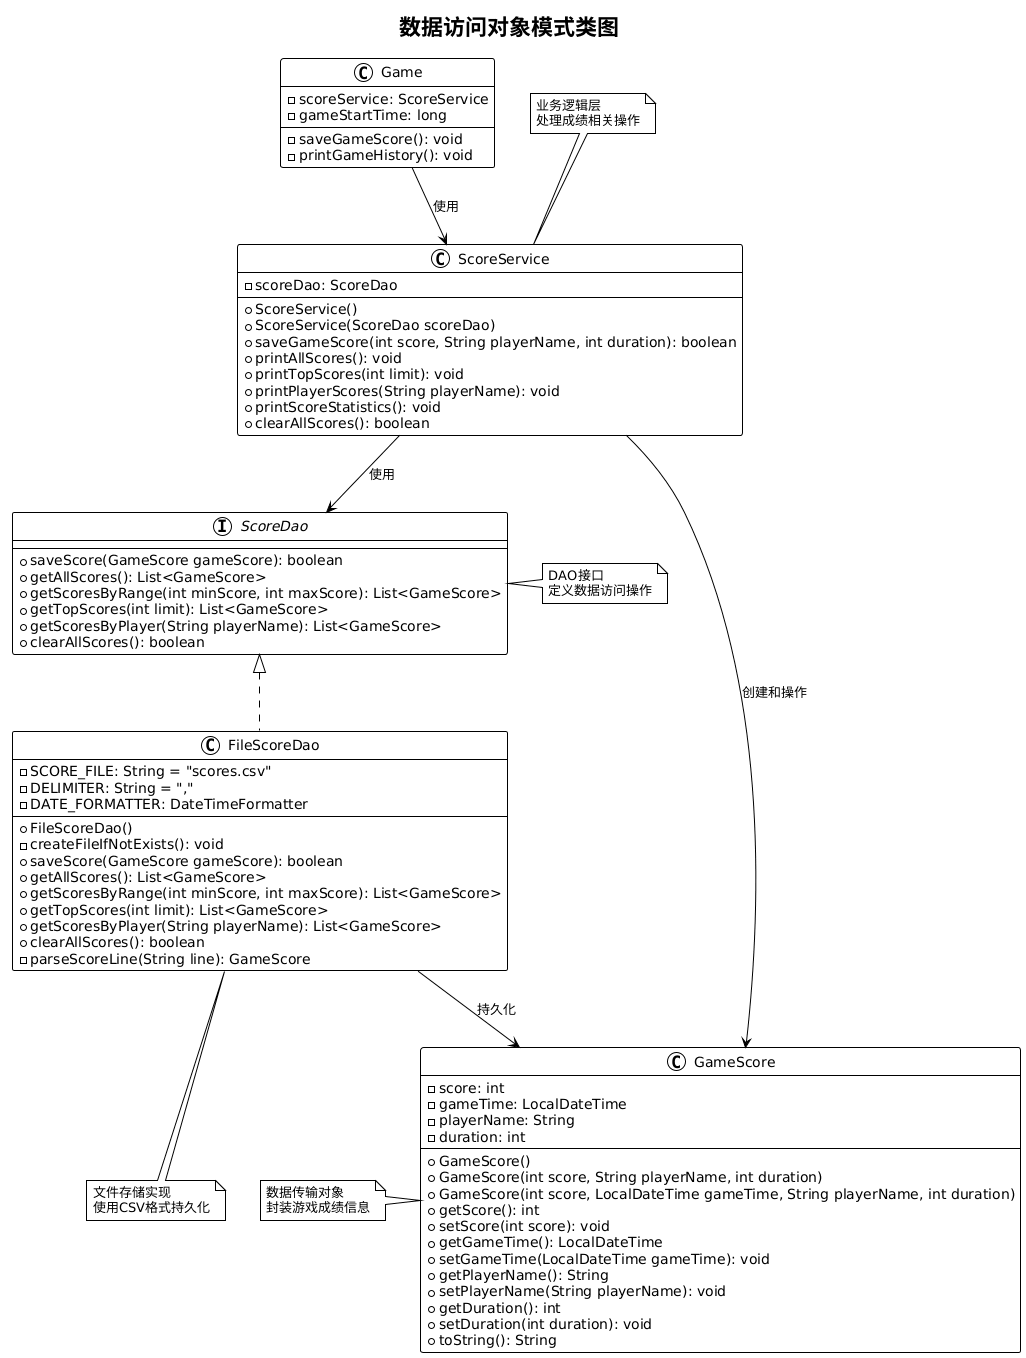

The diagram above was rendered by PlantUML. Its source (embedded in the PNG):
@startuml
!theme plain
title 数据访问对象模式类图

class GameScore {
    - score: int
    - gameTime: LocalDateTime
    - playerName: String
    - duration: int
    + GameScore()
    + GameScore(int score, String playerName, int duration)
    + GameScore(int score, LocalDateTime gameTime, String playerName, int duration)
    + getScore(): int
    + setScore(int score): void
    + getGameTime(): LocalDateTime
    + setGameTime(LocalDateTime gameTime): void
    + getPlayerName(): String
    + setPlayerName(String playerName): void
    + getDuration(): int
    + setDuration(int duration): void
    + toString(): String
}

interface ScoreDao {
    + saveScore(GameScore gameScore): boolean
    + getAllScores(): List<GameScore>
    + getScoresByRange(int minScore, int maxScore): List<GameScore>
    + getTopScores(int limit): List<GameScore>
    + getScoresByPlayer(String playerName): List<GameScore>
    + clearAllScores(): boolean
}

class FileScoreDao {
    - SCORE_FILE: String = "scores.csv"
    - DELIMITER: String = ","
    - DATE_FORMATTER: DateTimeFormatter
    + FileScoreDao()
    - createFileIfNotExists(): void
    + saveScore(GameScore gameScore): boolean
    + getAllScores(): List<GameScore>
    + getScoresByRange(int minScore, int maxScore): List<GameScore>
    + getTopScores(int limit): List<GameScore>
    + getScoresByPlayer(String playerName): List<GameScore>
    + clearAllScores(): boolean
    - parseScoreLine(String line): GameScore
}

class ScoreService {
    - scoreDao: ScoreDao
    + ScoreService()
    + ScoreService(ScoreDao scoreDao)
    + saveGameScore(int score, String playerName, int duration): boolean
    + printAllScores(): void
    + printTopScores(int limit): void
    + printPlayerScores(String playerName): void
    + printScoreStatistics(): void
    + clearAllScores(): boolean
}

class Game {
    - scoreService: ScoreService
    - gameStartTime: long
    - saveGameScore(): void
    - printGameHistory(): void
}

ScoreDao <|.. FileScoreDao
ScoreService --> ScoreDao : 使用
ScoreService --> GameScore : 创建和操作
FileScoreDao --> GameScore : 持久化
Game --> ScoreService : 使用

note right of ScoreDao : DAO接口\n定义数据访问操作
note bottom of FileScoreDao : 文件存储实现\n使用CSV格式持久化
note top of ScoreService : 业务逻辑层\n处理成绩相关操作
note left of GameScore : 数据传输对象\n封装游戏成绩信息
@enduml